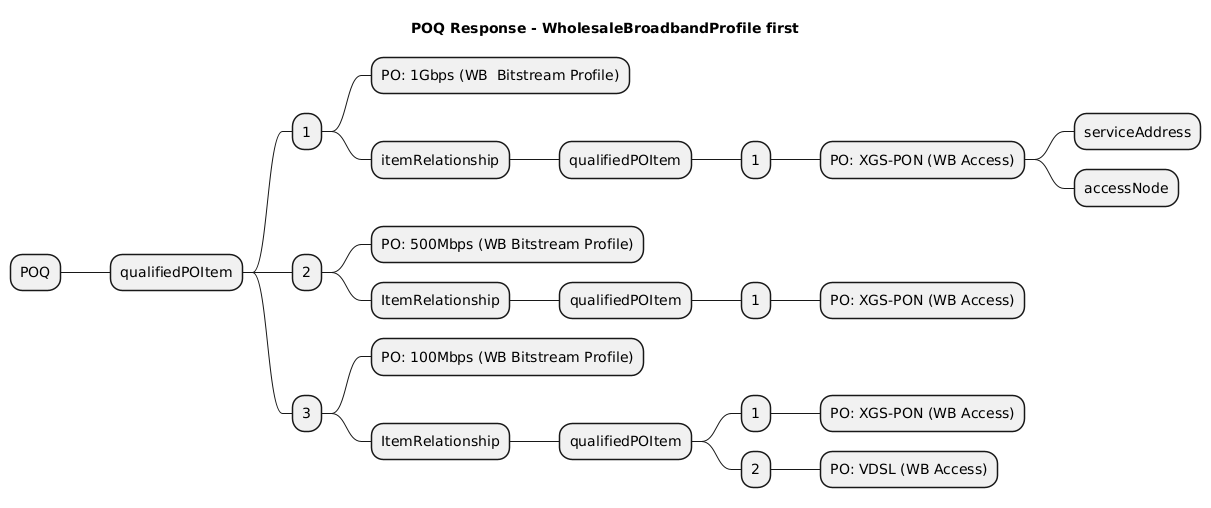

The diagram above was rendered by PlantUML. Its source (embedded in the PNG):
@startmindmap
title POQ Response - WholesaleBroadbandProfile first
* POQ
** qualifiedPOItem
*** 1
**** PO: 1Gbps (WB  Bitstream Profile)
**** itemRelationship
***** qualifiedPOItem
****** 1
******* PO: XGS-PON (WB Access)
******** serviceAddress
******** accessNode
*** 2
**** PO: 500Mbps (WB Bitstream Profile)
**** ItemRelationship
***** qualifiedPOItem
****** 1
******* PO: XGS-PON (WB Access)
*** 3
**** PO: 100Mbps (WB Bitstream Profile)
**** ItemRelationship
***** qualifiedPOItem
****** 1
******* PO: XGS-PON (WB Access)
****** 2
******* PO: VDSL (WB Access)
@endmindmap